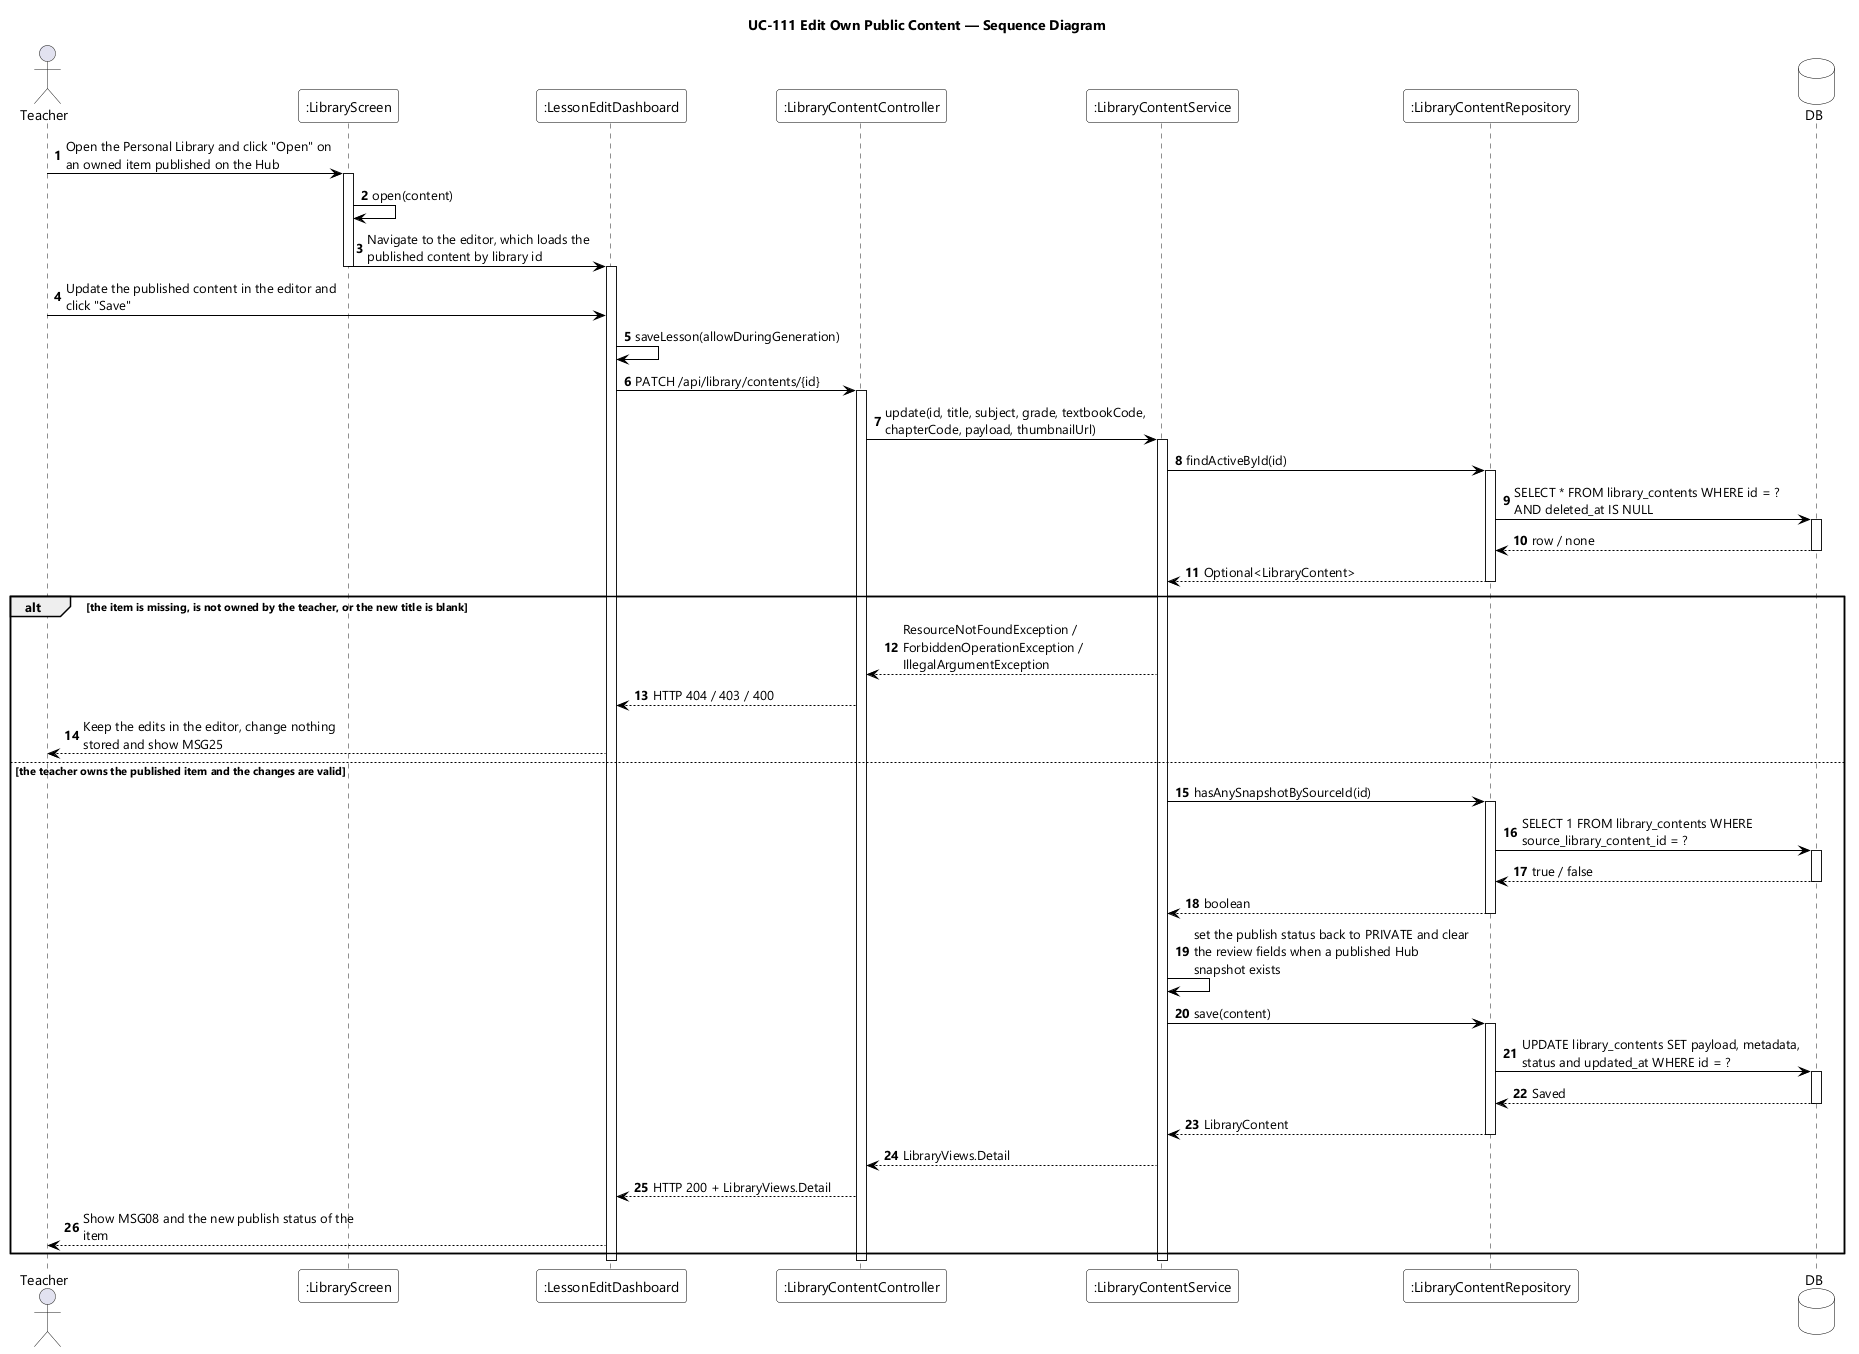

The diagram above was rendered by PlantUML. Its source (embedded in the PNG):
@startuml UC-111 Edit Own Public Content - Sequence Diagram
skinparamlocked dpi 96
skinparam defaultFontName "Segoe UI"
skinparam shadowing false
skinparam ParticipantBackgroundColor #FFFFFF
skinparam ParticipantBorderColor #000000
skinparam DatabaseBackgroundColor #FFFFFF
skinparam DatabaseBorderColor #000000
skinparam ArrowColor #000000
skinparam sequenceMessageAlign left
skinparam maxMessageSize 280
title UC-111 Edit Own Public Content — Sequence Diagram

actor Teacher
participant ":LibraryScreen" as LIB
participant ":LessonEditDashboard" as EDT
participant ":LibraryContentController" as CTL
participant ":LibraryContentService" as SVC
participant ":LibraryContentRepository" as REPO
database DB

autonumber
Teacher -> LIB : Open the Personal Library and click "Open" on an owned item published on the Hub
activate LIB
LIB -> LIB : open(content)
LIB -> EDT : Navigate to the editor, which loads the published content by library id
deactivate LIB
activate EDT
Teacher -> EDT : Update the published content in the editor and click "Save"
EDT -> EDT : saveLesson(allowDuringGeneration)
EDT -> CTL : PATCH /api/library/contents/{id}
activate CTL
CTL -> SVC : update(id, title, subject, grade, textbookCode, chapterCode, payload, thumbnailUrl)
activate SVC

SVC -> REPO : findActiveById(id)
activate REPO
REPO -> DB : SELECT * FROM library_contents WHERE id = ? AND deleted_at IS NULL
activate DB
DB --> REPO : row / none
deactivate DB
REPO --> SVC : Optional<LibraryContent>
deactivate REPO

alt the item is missing, is not owned by the teacher, or the new title is blank
  SVC --> CTL : ResourceNotFoundException / ForbiddenOperationException / IllegalArgumentException
  CTL --> EDT : HTTP 404 / 403 / 400
  EDT --> Teacher : Keep the edits in the editor, change nothing stored and show MSG25

else the teacher owns the published item and the changes are valid
  SVC -> REPO : hasAnySnapshotBySourceId(id)
  activate REPO
  REPO -> DB : SELECT 1 FROM library_contents WHERE source_library_content_id = ?
  activate DB
  DB --> REPO : true / false
  deactivate DB
  REPO --> SVC : boolean
  deactivate REPO
  SVC -> SVC : set the publish status back to PRIVATE and clear the review fields when a published Hub snapshot exists
  SVC -> REPO : save(content)
  activate REPO
  REPO -> DB : UPDATE library_contents SET payload, metadata, status and updated_at WHERE id = ?
  activate DB
  DB --> REPO : Saved
  deactivate DB
  REPO --> SVC : LibraryContent
  deactivate REPO
  SVC --> CTL : LibraryViews.Detail
  CTL --> EDT : HTTP 200 + LibraryViews.Detail
  EDT --> Teacher : Show MSG08 and the new publish status of the item
end

deactivate SVC
deactivate CTL
deactivate EDT
@enduml